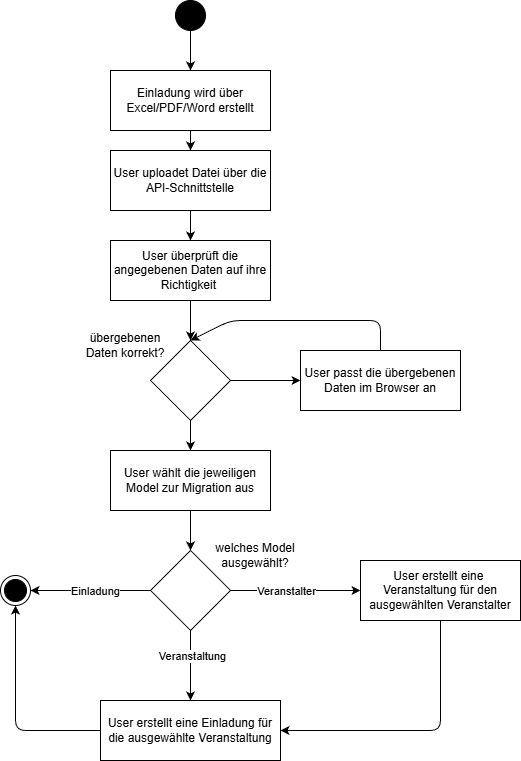

The diagram above was exported from draw.io. Its source (the exported page's mxGraphModel, read from the mxfile embedded in the PNG):
<mxGraphModel dx="1301" dy="834" grid="1" gridSize="10" guides="1" tooltips="1" connect="1" arrows="1" fold="1" page="1" pageScale="1" pageWidth="850" pageHeight="1100" math="0" shadow="0">
  <root>
    <mxCell id="0" />
    <mxCell id="1" parent="0" />
    <mxCell id="11" style="edgeStyle=none;html=1;entryX=0.5;entryY=0;entryDx=0;entryDy=0;" parent="1" source="2" target="4" edge="1">
      <mxGeometry relative="1" as="geometry" />
    </mxCell>
    <mxCell id="2" value="Einladung wird über Excel/PDF/Word erstellt" style="html=1;dashed=0;whiteSpace=wrap;" parent="1" vertex="1">
      <mxGeometry x="250" y="180" width="160" height="60" as="geometry" />
    </mxCell>
    <mxCell id="16" style="edgeStyle=none;html=1;entryX=0;entryY=0.5;entryDx=0;entryDy=0;" parent="1" source="3" target="14" edge="1">
      <mxGeometry relative="1" as="geometry" />
    </mxCell>
    <mxCell id="17" style="edgeStyle=none;html=1;entryX=0.5;entryY=0;entryDx=0;entryDy=0;" parent="1" source="3" target="6" edge="1">
      <mxGeometry relative="1" as="geometry" />
    </mxCell>
    <mxCell id="3" value="" style="rhombus;whiteSpace=wrap;html=1;fillColor=#FFFFFF;" parent="1" vertex="1">
      <mxGeometry x="290" y="450" width="80" height="80" as="geometry" />
    </mxCell>
    <mxCell id="12" style="edgeStyle=none;html=1;entryX=0.5;entryY=0;entryDx=0;entryDy=0;" parent="1" source="4" target="5" edge="1">
      <mxGeometry relative="1" as="geometry" />
    </mxCell>
    <mxCell id="4" value="User uploadet Datei über die API-Schnittstelle" style="html=1;dashed=0;whiteSpace=wrap;" parent="1" vertex="1">
      <mxGeometry x="250" y="260" width="160" height="60" as="geometry" />
    </mxCell>
    <mxCell id="13" style="edgeStyle=none;html=1;entryX=0.5;entryY=0;entryDx=0;entryDy=0;" parent="1" source="5" target="3" edge="1">
      <mxGeometry relative="1" as="geometry" />
    </mxCell>
    <mxCell id="5" value="User überprüft die angegebenen Daten auf ihre Richtigkeit&amp;nbsp;" style="html=1;dashed=0;whiteSpace=wrap;" parent="1" vertex="1">
      <mxGeometry x="250" y="350" width="160" height="60" as="geometry" />
    </mxCell>
    <mxCell id="20" style="edgeStyle=none;html=1;entryX=0.5;entryY=0;entryDx=0;entryDy=0;" parent="1" source="6" target="9" edge="1">
      <mxGeometry relative="1" as="geometry" />
    </mxCell>
    <mxCell id="6" value="User wählt die jeweiligen Model zur Migration aus" style="html=1;dashed=0;whiteSpace=wrap;" parent="1" vertex="1">
      <mxGeometry x="250" y="560" width="160" height="60" as="geometry" />
    </mxCell>
    <mxCell id="30" style="edgeStyle=none;html=1;entryX=0.5;entryY=1;entryDx=0;entryDy=0;" parent="1" source="7" target="10" edge="1">
      <mxGeometry relative="1" as="geometry">
        <Array as="points">
          <mxPoint x="155" y="840" />
        </Array>
      </mxGeometry>
    </mxCell>
    <mxCell id="7" value="User erstellt eine Einladung für die&amp;nbsp;&lt;span style=&quot;color: rgb(0, 0, 0);&quot;&gt;ausgewählte&amp;nbsp;&lt;/span&gt;Veranstaltung" style="html=1;dashed=0;whiteSpace=wrap;" parent="1" vertex="1">
      <mxGeometry x="240" y="810" width="180" height="60" as="geometry" />
    </mxCell>
    <mxCell id="23" style="edgeStyle=none;html=1;entryX=1;entryY=0.5;entryDx=0;entryDy=0;" parent="1" source="8" target="7" edge="1">
      <mxGeometry relative="1" as="geometry">
        <Array as="points">
          <mxPoint x="580" y="840" />
        </Array>
      </mxGeometry>
    </mxCell>
    <mxCell id="8" value="User erstellt eine&amp;nbsp; Veranstaltung für den ausgewählten Veranstalter" style="html=1;dashed=0;whiteSpace=wrap;" parent="1" vertex="1">
      <mxGeometry x="500" y="670" width="160" height="60" as="geometry" />
    </mxCell>
    <mxCell id="21" style="edgeStyle=none;html=1;entryX=0;entryY=0.5;entryDx=0;entryDy=0;" parent="1" source="9" target="8" edge="1">
      <mxGeometry relative="1" as="geometry" />
    </mxCell>
    <mxCell id="27" value="Veranstalter" style="edgeLabel;html=1;align=center;verticalAlign=middle;resizable=0;points=[];" parent="21" vertex="1" connectable="0">
      <mxGeometry x="-0.1538" y="-2" relative="1" as="geometry">
        <mxPoint y="-2" as="offset" />
      </mxGeometry>
    </mxCell>
    <mxCell id="22" style="edgeStyle=none;html=1;entryX=0.5;entryY=0;entryDx=0;entryDy=0;" parent="1" source="9" target="7" edge="1">
      <mxGeometry relative="1" as="geometry" />
    </mxCell>
    <mxCell id="28" value="Veranstaltung" style="edgeLabel;html=1;align=center;verticalAlign=middle;resizable=0;points=[];" parent="22" vertex="1" connectable="0">
      <mxGeometry x="-0.2857" y="1" relative="1" as="geometry">
        <mxPoint as="offset" />
      </mxGeometry>
    </mxCell>
    <mxCell id="24" style="edgeStyle=none;html=1;entryX=1;entryY=0.5;entryDx=0;entryDy=0;" parent="1" source="9" target="10" edge="1">
      <mxGeometry relative="1" as="geometry" />
    </mxCell>
    <mxCell id="29" value="Einladung" style="edgeLabel;html=1;align=center;verticalAlign=middle;resizable=0;points=[];" parent="24" vertex="1" connectable="0">
      <mxGeometry x="-0.0667" y="2" relative="1" as="geometry">
        <mxPoint y="-2" as="offset" />
      </mxGeometry>
    </mxCell>
    <mxCell id="9" value="" style="rhombus;whiteSpace=wrap;html=1;fillColor=#FFFFFF;" parent="1" vertex="1">
      <mxGeometry x="290" y="660" width="80" height="80" as="geometry" />
    </mxCell>
    <mxCell id="10" value="" style="ellipse;html=1;shape=endState;fillColor=strokeColor;" parent="1" vertex="1">
      <mxGeometry x="140" y="685" width="30" height="30" as="geometry" />
    </mxCell>
    <mxCell id="18" style="edgeStyle=none;html=1;entryX=0.5;entryY=0;entryDx=0;entryDy=0;exitX=0.5;exitY=0;exitDx=0;exitDy=0;" parent="1" source="14" target="3" edge="1">
      <mxGeometry relative="1" as="geometry">
        <Array as="points">
          <mxPoint x="520" y="430" />
          <mxPoint x="370" y="430" />
        </Array>
      </mxGeometry>
    </mxCell>
    <mxCell id="14" value="User passt die übergebenen Daten im Browser an" style="html=1;dashed=0;whiteSpace=wrap;" parent="1" vertex="1">
      <mxGeometry x="440" y="460" width="160" height="60" as="geometry" />
    </mxCell>
    <mxCell id="19" value="übergebenen Daten korrekt?" style="text;html=1;align=center;verticalAlign=middle;whiteSpace=wrap;rounded=0;" parent="1" vertex="1">
      <mxGeometry x="220" y="440" width="90" height="30" as="geometry" />
    </mxCell>
    <mxCell id="26" value="welches Model ausgewählt?" style="text;html=1;align=center;verticalAlign=middle;whiteSpace=wrap;rounded=0;" parent="1" vertex="1">
      <mxGeometry x="350" y="650" width="90" height="30" as="geometry" />
    </mxCell>
    <mxCell id="32" style="edgeStyle=none;html=1;entryX=0.5;entryY=0;entryDx=0;entryDy=0;" parent="1" source="31" target="2" edge="1">
      <mxGeometry relative="1" as="geometry" />
    </mxCell>
    <mxCell id="31" value="" style="ellipse;fillColor=strokeColor;html=1;" parent="1" vertex="1">
      <mxGeometry x="315" y="110" width="30" height="30" as="geometry" />
    </mxCell>
  </root>
</mxGraphModel>